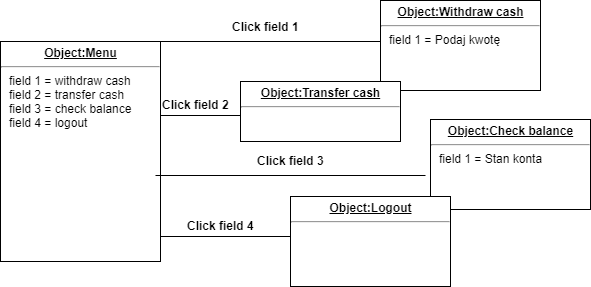

The diagram above was exported from draw.io. Its source (the exported page's mxGraphModel, read from the mxfile embedded in the PNG):
<mxGraphModel dx="1024" dy="387" grid="1" gridSize="10" guides="1" tooltips="1" connect="1" arrows="1" fold="1" page="1" pageScale="1" pageWidth="827" pageHeight="1169" math="0" shadow="0">
  <root>
    <mxCell id="0" />
    <mxCell id="1" parent="0" />
    <mxCell id="g5cYFcw3nEuJaSypck8d-1" value="&lt;p style=&quot;margin: 0px ; margin-top: 4px ; text-align: center ; text-decoration: underline&quot;&gt;&lt;b&gt;Object:Menu&lt;/b&gt;&lt;/p&gt;&lt;hr&gt;&lt;p style=&quot;margin: 0px ; margin-left: 8px&quot;&gt;field 1 = withdraw cash&lt;br&gt;field 2 = transfer cash&lt;br&gt;field 3 = check balance&lt;/p&gt;&lt;p style=&quot;margin: 0px ; margin-left: 8px&quot;&gt;field 4 = logout&lt;/p&gt;" style="verticalAlign=top;align=left;overflow=fill;fontSize=12;fontFamily=Helvetica;html=1;" vertex="1" parent="1">
      <mxGeometry x="60" y="560" width="160" height="220" as="geometry" />
    </mxCell>
    <mxCell id="g5cYFcw3nEuJaSypck8d-2" value="" style="line;strokeWidth=1;fillColor=none;align=left;verticalAlign=middle;spacingTop=-1;spacingLeft=3;spacingRight=3;rotatable=0;labelPosition=right;points=[];portConstraint=eastwest;" vertex="1" parent="1">
      <mxGeometry x="220" y="556" width="220" height="8" as="geometry" />
    </mxCell>
    <mxCell id="g5cYFcw3nEuJaSypck8d-3" value="&lt;p style=&quot;margin: 0px ; margin-top: 4px ; text-align: center ; text-decoration: underline&quot;&gt;&lt;b&gt;Object:Withdraw cash&lt;/b&gt;&lt;/p&gt;&lt;hr&gt;&lt;p style=&quot;margin: 0px ; margin-left: 8px&quot;&gt;field 1 = Podaj kwotę&amp;nbsp;&lt;br&gt;&lt;br&gt;&lt;/p&gt;" style="verticalAlign=top;align=left;overflow=fill;fontSize=12;fontFamily=Helvetica;html=1;" vertex="1" parent="1">
      <mxGeometry x="440" y="519" width="160" height="90" as="geometry" />
    </mxCell>
    <mxCell id="g5cYFcw3nEuJaSypck8d-4" value="&lt;b&gt;Click field 1&lt;/b&gt;" style="text;html=1;resizable=0;points=[];autosize=1;align=left;verticalAlign=top;spacingTop=-4;" vertex="1" parent="1">
      <mxGeometry x="290" y="536" width="80" height="20" as="geometry" />
    </mxCell>
    <mxCell id="g5cYFcw3nEuJaSypck8d-5" value="" style="line;strokeWidth=1;fillColor=none;align=left;verticalAlign=middle;spacingTop=-1;spacingLeft=3;spacingRight=3;rotatable=0;labelPosition=right;points=[];portConstraint=eastwest;" vertex="1" parent="1">
      <mxGeometry x="220" y="630" width="80" height="8" as="geometry" />
    </mxCell>
    <mxCell id="g5cYFcw3nEuJaSypck8d-6" value="&lt;p style=&quot;margin: 0px ; margin-top: 4px ; text-align: center ; text-decoration: underline&quot;&gt;&lt;b&gt;Object:Transfer cash&lt;/b&gt;&lt;/p&gt;&lt;hr&gt;&lt;p style=&quot;margin: 0px ; margin-left: 8px&quot;&gt;&lt;br&gt;&lt;/p&gt;" style="verticalAlign=top;align=left;overflow=fill;fontSize=12;fontFamily=Helvetica;html=1;" vertex="1" parent="1">
      <mxGeometry x="300" y="600" width="160" height="60" as="geometry" />
    </mxCell>
    <mxCell id="g5cYFcw3nEuJaSypck8d-7" value="" style="line;strokeWidth=1;fillColor=none;align=left;verticalAlign=middle;spacingTop=-1;spacingLeft=3;spacingRight=3;rotatable=0;labelPosition=right;points=[];portConstraint=eastwest;" vertex="1" parent="1">
      <mxGeometry x="215" y="690" width="270" height="8" as="geometry" />
    </mxCell>
    <mxCell id="g5cYFcw3nEuJaSypck8d-8" value="&lt;p style=&quot;margin: 0px ; margin-top: 4px ; text-align: center ; text-decoration: underline&quot;&gt;&lt;b&gt;Object:Check balance&lt;/b&gt;&lt;/p&gt;&lt;hr&gt;&lt;p style=&quot;margin: 0px ; margin-left: 8px&quot;&gt;field 1 = Stan konta&lt;br&gt;&lt;/p&gt;&lt;p style=&quot;margin: 0px ; margin-left: 8px&quot;&gt;&lt;br&gt;&lt;/p&gt;&lt;p style=&quot;margin: 0px ; margin-left: 8px&quot;&gt;&lt;br&gt;&lt;/p&gt;" style="verticalAlign=top;align=left;overflow=fill;fontSize=12;fontFamily=Helvetica;html=1;" vertex="1" parent="1">
      <mxGeometry x="490" y="638" width="160" height="90" as="geometry" />
    </mxCell>
    <mxCell id="g5cYFcw3nEuJaSypck8d-9" value="" style="line;strokeWidth=1;fillColor=none;align=left;verticalAlign=middle;spacingTop=-1;spacingLeft=3;spacingRight=3;rotatable=0;labelPosition=right;points=[];portConstraint=eastwest;" vertex="1" parent="1">
      <mxGeometry x="220" y="750" width="130" height="10" as="geometry" />
    </mxCell>
    <mxCell id="g5cYFcw3nEuJaSypck8d-10" value="&lt;b&gt;Click field 2&lt;/b&gt;" style="text;html=1;resizable=0;points=[];autosize=1;align=left;verticalAlign=top;spacingTop=-4;" vertex="1" parent="1">
      <mxGeometry x="220" y="614" width="80" height="20" as="geometry" />
    </mxCell>
    <mxCell id="g5cYFcw3nEuJaSypck8d-11" value="&lt;b&gt;Click field 3&lt;/b&gt;" style="text;html=1;resizable=0;points=[];autosize=1;align=left;verticalAlign=top;spacingTop=-4;" vertex="1" parent="1">
      <mxGeometry x="315" y="670" width="80" height="20" as="geometry" />
    </mxCell>
    <mxCell id="g5cYFcw3nEuJaSypck8d-12" value="&lt;b&gt;Click field 4&lt;/b&gt;" style="text;html=1;resizable=0;points=[];autosize=1;align=left;verticalAlign=top;spacingTop=-4;" vertex="1" parent="1">
      <mxGeometry x="245" y="735" width="80" height="20" as="geometry" />
    </mxCell>
    <mxCell id="g5cYFcw3nEuJaSypck8d-13" value="&lt;p style=&quot;margin: 0px ; margin-top: 4px ; text-align: center ; text-decoration: underline&quot;&gt;&lt;b&gt;Object:Logout&lt;/b&gt;&lt;/p&gt;&lt;hr&gt;&lt;p style=&quot;margin: 0px ; margin-left: 8px&quot;&gt;&lt;br&gt;&lt;/p&gt;" style="verticalAlign=top;align=left;overflow=fill;fontSize=12;fontFamily=Helvetica;html=1;" vertex="1" parent="1">
      <mxGeometry x="350" y="715" width="160" height="90" as="geometry" />
    </mxCell>
  </root>
</mxGraphModel>